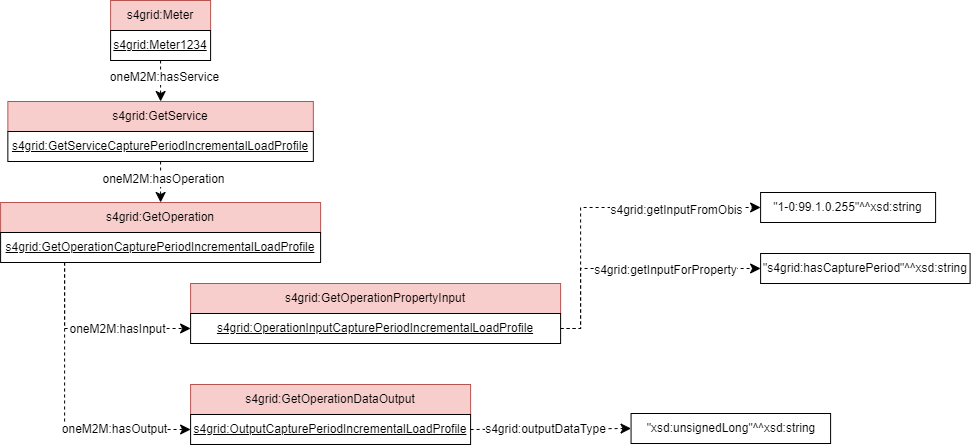

The diagram above was exported from draw.io. Its source (the exported page's mxGraphModel, read from the mxfile embedded in the PNG):
<mxGraphModel dx="1461" dy="-87" grid="0" gridSize="10" guides="1" tooltips="1" connect="1" arrows="1" fold="1" page="0" pageScale="1" pageWidth="827" pageHeight="1169" math="0" shadow="0">
  <root>
    <mxCell id="0" />
    <mxCell id="1" parent="0" />
    <mxCell id="2" value="s4grid:Meter" style="rounded=0;whiteSpace=wrap;html=1;snapToPoint=1;points=[[0.1,0],[0.2,0],[0.3,0],[0.4,0],[0.5,0],[0.6,0],[0.7,0],[0.8,0],[0.9,0],[0,0.1],[0,0.3],[0,0.5],[0,0.7],[0,0.9],[0.1,1],[0.2,1],[0.3,1],[0.4,1],[0.5,1],[0.6,1],[0.7,1],[0.8,1],[0.9,1],[1,0.1],[1,0.3],[1,0.5],[1,0.7],[1,0.9]];fillColor=#f8cecc;strokeColor=#b85450;" vertex="1" parent="1">
      <mxGeometry x="565.0999999999999" y="1731" width="100" height="30" as="geometry" />
    </mxCell>
    <mxCell id="3" value="s4grid:GetService" style="rounded=0;whiteSpace=wrap;html=1;snapToPoint=1;points=[[0.1,0],[0.2,0],[0.3,0],[0.4,0],[0.5,0],[0.6,0],[0.7,0],[0.8,0],[0.9,0],[0,0.1],[0,0.3],[0,0.5],[0,0.7],[0,0.9],[0.1,1],[0.2,1],[0.3,1],[0.4,1],[0.5,1],[0.6,1],[0.7,1],[0.8,1],[0.9,1],[1,0.1],[1,0.3],[1,0.5],[1,0.7],[1,0.9]];fillColor=#f8cecc;strokeColor=#b85450;" vertex="1" parent="1">
      <mxGeometry x="462.3499999999999" y="1832" width="305.5" height="30" as="geometry" />
    </mxCell>
    <mxCell id="4" value="&lt;u&gt;s4grid:Meter1234&lt;/u&gt;" style="rounded=0;whiteSpace=wrap;html=1;snapToPoint=1;points=[[0.1,0],[0.2,0],[0.3,0],[0.4,0],[0.5,0],[0.6,0],[0.7,0],[0.8,0],[0.9,0],[0,0.1],[0,0.3],[0,0.5],[0,0.7],[0,0.9],[0.1,1],[0.2,1],[0.3,1],[0.4,1],[0.5,1],[0.6,1],[0.7,1],[0.8,1],[0.9,1],[1,0.1],[1,0.3],[1,0.5],[1,0.7],[1,0.9]];" vertex="1" parent="1">
      <mxGeometry x="565.0999999999999" y="1761" width="100" height="30" as="geometry" />
    </mxCell>
    <mxCell id="5" value="&lt;u&gt;s4grid:GetServiceCapturePeriodIncrementalLoadProfile&lt;/u&gt;" style="rounded=0;whiteSpace=wrap;html=1;snapToPoint=1;points=[[0.1,0],[0.2,0],[0.3,0],[0.4,0],[0.5,0],[0.6,0],[0.7,0],[0.8,0],[0.9,0],[0,0.1],[0,0.3],[0,0.5],[0,0.7],[0,0.9],[0.1,1],[0.2,1],[0.3,1],[0.4,1],[0.5,1],[0.6,1],[0.7,1],[0.8,1],[0.9,1],[1,0.1],[1,0.3],[1,0.5],[1,0.7],[1,0.9]];" vertex="1" parent="1">
      <mxGeometry x="462.3499999999999" y="1862" width="305.5" height="30" as="geometry" />
    </mxCell>
    <mxCell id="6" value="" style="endArrow=classic;html=1;endSize=8;arcSize=0;rounded=0;exitX=1;exitY=0.5;exitDx=0;exitDy=0;dashed=1;entryX=0;entryY=0.5;entryDx=0;entryDy=0;edgeStyle=orthogonalEdgeStyle;" edge="1" source="13" target="25" parent="1">
      <mxGeometry width="50" height="50" relative="1" as="geometry">
        <mxPoint x="1366.1" y="2079" as="sourcePoint" />
        <mxPoint x="1135.0999999999995" y="2059" as="targetPoint" />
        <Array as="points">
          <mxPoint x="1035.1" y="2059" />
          <mxPoint x="1035.1" y="1938" />
        </Array>
      </mxGeometry>
    </mxCell>
    <mxCell id="7" value="s4grid:getInputFromObis" style="text;html=1;align=center;verticalAlign=middle;resizable=0;points=[];labelBackgroundColor=#ffffff;" vertex="1" connectable="0" parent="1">
      <mxGeometry x="1126.3499999999997" y="1933" as="geometry">
        <mxPoint x="4" y="7" as="offset" />
      </mxGeometry>
    </mxCell>
    <mxCell id="8" value="s4grid:GetOperationDataOutput" style="rounded=0;whiteSpace=wrap;html=1;snapToPoint=1;points=[[0.1,0],[0.2,0],[0.3,0],[0.4,0],[0.5,0],[0.6,0],[0.7,0],[0.8,0],[0.9,0],[0,0.1],[0,0.3],[0,0.5],[0,0.7],[0,0.9],[0.1,1],[0.2,1],[0.3,1],[0.4,1],[0.5,1],[0.6,1],[0.7,1],[0.8,1],[0.9,1],[1,0.1],[1,0.3],[1,0.5],[1,0.7],[1,0.9]];fillColor=#f8cecc;strokeColor=#b85450;" vertex="1" parent="1">
      <mxGeometry x="645.0999999999999" y="2115" width="280" height="30" as="geometry" />
    </mxCell>
    <mxCell id="9" value="&lt;u&gt;s4grid:OutputCapturePeriodIncrementalLoadProfile&lt;/u&gt;" style="rounded=0;whiteSpace=wrap;html=1;snapToPoint=1;points=[[0.1,0],[0.2,0],[0.3,0],[0.4,0],[0.5,0],[0.6,0],[0.7,0],[0.8,0],[0.9,0],[0,0.1],[0,0.3],[0,0.5],[0,0.7],[0,0.9],[0.1,1],[0.2,1],[0.3,1],[0.4,1],[0.5,1],[0.6,1],[0.7,1],[0.8,1],[0.9,1],[1,0.1],[1,0.3],[1,0.5],[1,0.7],[1,0.9]];" vertex="1" parent="1">
      <mxGeometry x="645.0999999999999" y="2145" width="280" height="30" as="geometry" />
    </mxCell>
    <mxCell id="10" value="s4grid:GetOperation" style="rounded=0;whiteSpace=wrap;html=1;snapToPoint=1;points=[[0.1,0],[0.2,0],[0.3,0],[0.4,0],[0.5,0],[0.6,0],[0.7,0],[0.8,0],[0.9,0],[0,0.1],[0,0.3],[0,0.5],[0,0.7],[0,0.9],[0.1,1],[0.2,1],[0.3,1],[0.4,1],[0.5,1],[0.6,1],[0.7,1],[0.8,1],[0.9,1],[1,0.1],[1,0.3],[1,0.5],[1,0.7],[1,0.9]];fillColor=#f8cecc;strokeColor=#b85450;" vertex="1" parent="1">
      <mxGeometry x="455.0999999999999" y="1933" width="320" height="30" as="geometry" />
    </mxCell>
    <mxCell id="11" value="&lt;u&gt;s4grid:GetOperationCapturePeriodIncrementalLoadProfile&lt;/u&gt;" style="rounded=0;whiteSpace=wrap;html=1;snapToPoint=1;points=[[0.1,0],[0.2,0],[0.3,0],[0.4,0],[0.5,0],[0.6,0],[0.7,0],[0.8,0],[0.9,0],[0,0.1],[0,0.3],[0,0.5],[0,0.7],[0,0.9],[0.1,1],[0.2,1],[0.3,1],[0.4,1],[0.5,1],[0.6,1],[0.7,1],[0.8,1],[0.9,1],[1,0.1],[1,0.3],[1,0.5],[1,0.7],[1,0.9]];" vertex="1" parent="1">
      <mxGeometry x="455.0999999999999" y="1963" width="320" height="30" as="geometry" />
    </mxCell>
    <mxCell id="12" value="s4grid:GetOperationPropertyInput" style="rounded=0;whiteSpace=wrap;html=1;snapToPoint=1;points=[[0.1,0],[0.2,0],[0.3,0],[0.4,0],[0.5,0],[0.6,0],[0.7,0],[0.8,0],[0.9,0],[0,0.1],[0,0.3],[0,0.5],[0,0.7],[0,0.9],[0.1,1],[0.2,1],[0.3,1],[0.4,1],[0.5,1],[0.6,1],[0.7,1],[0.8,1],[0.9,1],[1,0.1],[1,0.3],[1,0.5],[1,0.7],[1,0.9]];fillColor=#f8cecc;strokeColor=#b85450;" vertex="1" parent="1">
      <mxGeometry x="645.0999999999999" y="2014" width="370" height="30" as="geometry" />
    </mxCell>
    <mxCell id="13" value="&lt;u&gt;s4grid:OperationInputCapturePeriodIncrementalLoadProfile&lt;/u&gt;" style="rounded=0;whiteSpace=wrap;html=1;snapToPoint=1;points=[[0.1,0],[0.2,0],[0.3,0],[0.4,0],[0.5,0],[0.6,0],[0.7,0],[0.8,0],[0.9,0],[0,0.1],[0,0.3],[0,0.5],[0,0.7],[0,0.9],[0.1,1],[0.2,1],[0.3,1],[0.4,1],[0.5,1],[0.6,1],[0.7,1],[0.8,1],[0.9,1],[1,0.1],[1,0.3],[1,0.5],[1,0.7],[1,0.9]];" vertex="1" parent="1">
      <mxGeometry x="645.0999999999999" y="2044" width="370" height="30" as="geometry" />
    </mxCell>
    <mxCell id="14" value="" style="endArrow=classic;html=1;endSize=8;arcSize=0;rounded=0;entryX=0;entryY=0.5;entryDx=0;entryDy=0;exitX=0.2;exitY=1;exitDx=0;exitDy=0;dashed=1;edgeStyle=orthogonalEdgeStyle;" edge="1" source="11" target="13" parent="1">
      <mxGeometry width="50" height="50" relative="1" as="geometry">
        <mxPoint x="431.0999999999999" y="2053" as="sourcePoint" />
        <mxPoint x="598.0999999999999" y="2068" as="targetPoint" />
      </mxGeometry>
    </mxCell>
    <mxCell id="15" value="oneM2M:hasInput" style="text;html=1;align=center;verticalAlign=middle;resizable=0;points=[];labelBackgroundColor=#ffffff;" vertex="1" connectable="0" parent="1">
      <mxGeometry x="571.0999999999999" y="2059" as="geometry" />
    </mxCell>
    <mxCell id="16" value="" style="endArrow=classic;html=1;endSize=8;arcSize=0;rounded=0;entryX=0;entryY=0.5;entryDx=0;entryDy=0;exitX=0.2;exitY=1;exitDx=0;exitDy=0;dashed=1;edgeStyle=orthogonalEdgeStyle;" edge="1" source="11" target="9" parent="1">
      <mxGeometry width="50" height="50" relative="1" as="geometry">
        <mxPoint x="1091.1" y="2064" as="sourcePoint" />
        <mxPoint x="1258.1" y="2459" as="targetPoint" />
      </mxGeometry>
    </mxCell>
    <mxCell id="17" value="oneM2M:hasOutput" style="text;html=1;align=center;verticalAlign=middle;resizable=0;points=[];labelBackgroundColor=#ffffff;" vertex="1" connectable="0" parent="1">
      <mxGeometry x="568.0999999999999" y="2159" as="geometry" />
    </mxCell>
    <mxCell id="18" value="&quot;xsd:unsignedLong&quot;^^xsd:string" style="rounded=0;whiteSpace=wrap;html=1;snapToPoint=1;align=center;" vertex="1" parent="1">
      <mxGeometry x="1085.56" y="2144" width="199.54" height="30" as="geometry" />
    </mxCell>
    <mxCell id="19" value="" style="endArrow=classic;html=1;endSize=8;arcSize=0;rounded=0;dashed=1;entryX=0;entryY=0.5;entryDx=0;entryDy=0;exitX=1;exitY=0.5;exitDx=0;exitDy=0;" edge="1" source="9" target="18" parent="1">
      <mxGeometry width="50" height="50" relative="1" as="geometry">
        <mxPoint x="851.0999999999999" y="2153" as="sourcePoint" />
        <mxPoint x="1181.56" y="2175" as="targetPoint" />
      </mxGeometry>
    </mxCell>
    <mxCell id="20" value="s4grid:outputDataType" style="text;html=1;align=center;verticalAlign=middle;resizable=0;points=[];labelBackgroundColor=#ffffff;" vertex="1" connectable="0" parent="1">
      <mxGeometry x="995.0999999999997" y="2152" as="geometry">
        <mxPoint x="4" y="7" as="offset" />
      </mxGeometry>
    </mxCell>
    <mxCell id="21" value="" style="endArrow=classic;html=1;endSize=8;arcSize=0;rounded=0;entryX=0.5;entryY=0;entryDx=0;entryDy=0;dashed=1;exitX=0.5;exitY=1;exitDx=0;exitDy=0;" edge="1" source="4" target="3" parent="1">
      <mxGeometry width="50" height="50" relative="1" as="geometry">
        <mxPoint x="1606.1" y="1773" as="sourcePoint" />
        <mxPoint x="1606.1" y="1813" as="targetPoint" />
        <Array as="points" />
      </mxGeometry>
    </mxCell>
    <mxCell id="22" value="&lt;div&gt;oneM2M:hasService&lt;/div&gt;" style="text;html=1;align=center;verticalAlign=middle;resizable=0;points=[];labelBackgroundColor=#ffffff;" vertex="1" connectable="0" parent="21">
      <mxGeometry x="-0.1269" relative="1" as="geometry">
        <mxPoint x="3" y="-2" as="offset" />
      </mxGeometry>
    </mxCell>
    <mxCell id="23" value="" style="endArrow=classic;html=1;endSize=8;arcSize=0;rounded=0;entryX=0.5;entryY=0;entryDx=0;entryDy=0;exitX=0.5;exitY=1;exitDx=0;exitDy=0;dashed=1;" edge="1" source="5" target="10" parent="1">
      <mxGeometry width="50" height="50" relative="1" as="geometry">
        <mxPoint x="594.5999999999999" y="1957.5" as="sourcePoint" />
        <mxPoint x="594.5999999999999" y="1998.5" as="targetPoint" />
      </mxGeometry>
    </mxCell>
    <mxCell id="24" value="&lt;div&gt;oneM2M:hasOperation&lt;/div&gt;" style="text;html=1;align=center;verticalAlign=middle;resizable=0;points=[];labelBackgroundColor=#ffffff;" vertex="1" connectable="0" parent="23">
      <mxGeometry x="-0.1269" relative="1" as="geometry">
        <mxPoint x="2" y="-1" as="offset" />
      </mxGeometry>
    </mxCell>
    <mxCell id="25" value="&quot;1-0:99.1.0.255&quot;^^xsd:string" style="rounded=0;whiteSpace=wrap;html=1;snapToPoint=1;align=center;" vertex="1" parent="1">
      <mxGeometry x="1215.1" y="1923" width="175" height="30" as="geometry" />
    </mxCell>
    <mxCell id="26" value="&quot;s4grid:hasCapturePeriod&quot;^^xsd:string" style="rounded=0;whiteSpace=wrap;html=1;snapToPoint=1;align=center;" vertex="1" parent="1">
      <mxGeometry x="1215.1" y="1984" width="209.5" height="30" as="geometry" />
    </mxCell>
    <mxCell id="27" value="" style="endArrow=classic;html=1;endSize=8;arcSize=0;rounded=0;exitX=1;exitY=0.5;exitDx=0;exitDy=0;dashed=1;entryX=0;entryY=0.5;entryDx=0;entryDy=0;edgeStyle=orthogonalEdgeStyle;" edge="1" source="13" target="26" parent="1">
      <mxGeometry width="50" height="50" relative="1" as="geometry">
        <mxPoint x="1025.1" y="2069" as="sourcePoint" />
        <mxPoint x="1195.1" y="1948" as="targetPoint" />
        <Array as="points">
          <mxPoint x="1035.1" y="2059" />
          <mxPoint x="1035.1" y="1999" />
        </Array>
      </mxGeometry>
    </mxCell>
    <mxCell id="28" value="s4grid:getInputForProperty" style="text;html=1;align=center;verticalAlign=middle;resizable=0;points=[];labelBackgroundColor=#ffffff;" vertex="1" connectable="0" parent="1">
      <mxGeometry x="1115.0999999999997" y="1993" as="geometry">
        <mxPoint x="4" y="7" as="offset" />
      </mxGeometry>
    </mxCell>
  </root>
</mxGraphModel>